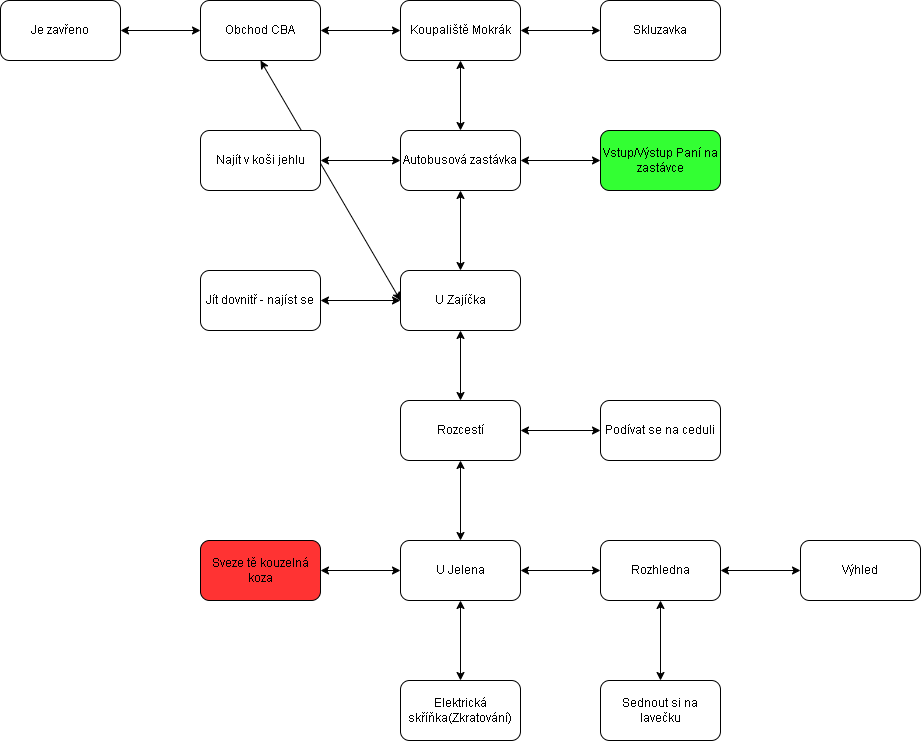

The diagram above was exported from draw.io. Its source (the exported page's mxGraphModel, read from the mxfile embedded in the PNG):
<mxGraphModel dx="2515" dy="839" grid="1" gridSize="10" guides="1" tooltips="1" connect="1" arrows="1" fold="1" page="1" pageScale="1" pageWidth="850" pageHeight="1100" math="0" shadow="0">
  <root>
    <mxCell id="0" />
    <mxCell id="1" parent="0" />
    <mxCell id="m8KonSlWpD4SUtjlraxe-1" value="Koupaliště Mokrák" style="rounded=1;whiteSpace=wrap;html=1;" vertex="1" parent="1">
      <mxGeometry x="320" y="60" width="120" height="60" as="geometry" />
    </mxCell>
    <mxCell id="m8KonSlWpD4SUtjlraxe-2" value="Autobusová zastávka" style="rounded=1;whiteSpace=wrap;html=1;" vertex="1" parent="1">
      <mxGeometry x="320" y="190" width="120" height="60" as="geometry" />
    </mxCell>
    <mxCell id="m8KonSlWpD4SUtjlraxe-3" value="U Zajíčka" style="rounded=1;whiteSpace=wrap;html=1;" vertex="1" parent="1">
      <mxGeometry x="320" y="330" width="120" height="60" as="geometry" />
    </mxCell>
    <mxCell id="m8KonSlWpD4SUtjlraxe-4" value="Obchod CBA" style="rounded=1;whiteSpace=wrap;html=1;" vertex="1" parent="1">
      <mxGeometry x="120" y="60" width="120" height="60" as="geometry" />
    </mxCell>
    <mxCell id="m8KonSlWpD4SUtjlraxe-5" value="Rozcestí" style="rounded=1;whiteSpace=wrap;html=1;" vertex="1" parent="1">
      <mxGeometry x="320" y="460" width="120" height="60" as="geometry" />
    </mxCell>
    <mxCell id="m8KonSlWpD4SUtjlraxe-6" value="Rozhledna" style="rounded=1;whiteSpace=wrap;html=1;" vertex="1" parent="1">
      <mxGeometry x="520" y="600" width="120" height="60" as="geometry" />
    </mxCell>
    <mxCell id="m8KonSlWpD4SUtjlraxe-7" value="Výhled" style="rounded=1;whiteSpace=wrap;html=1;" vertex="1" parent="1">
      <mxGeometry x="720" y="600" width="120" height="60" as="geometry" />
    </mxCell>
    <mxCell id="m8KonSlWpD4SUtjlraxe-8" value="U Jelena" style="rounded=1;whiteSpace=wrap;html=1;" vertex="1" parent="1">
      <mxGeometry x="320" y="600" width="120" height="60" as="geometry" />
    </mxCell>
    <mxCell id="m8KonSlWpD4SUtjlraxe-10" value="" style="endArrow=classic;startArrow=classic;html=1;rounded=0;entryX=0.5;entryY=1;entryDx=0;entryDy=0;exitX=0.5;exitY=0;exitDx=0;exitDy=0;" edge="1" parent="1" source="m8KonSlWpD4SUtjlraxe-2" target="m8KonSlWpD4SUtjlraxe-1">
      <mxGeometry width="50" height="50" relative="1" as="geometry">
        <mxPoint x="390" y="330" as="sourcePoint" />
        <mxPoint x="450" y="430" as="targetPoint" />
      </mxGeometry>
    </mxCell>
    <mxCell id="m8KonSlWpD4SUtjlraxe-11" value="" style="endArrow=classic;startArrow=classic;html=1;rounded=0;entryX=0;entryY=0.5;entryDx=0;entryDy=0;exitX=1;exitY=0.5;exitDx=0;exitDy=0;" edge="1" parent="1" source="m8KonSlWpD4SUtjlraxe-4" target="m8KonSlWpD4SUtjlraxe-1">
      <mxGeometry width="50" height="50" relative="1" as="geometry">
        <mxPoint x="400" y="480" as="sourcePoint" />
        <mxPoint x="450" y="430" as="targetPoint" />
      </mxGeometry>
    </mxCell>
    <mxCell id="m8KonSlWpD4SUtjlraxe-12" value="" style="endArrow=classic;startArrow=classic;html=1;rounded=0;entryX=0.5;entryY=1;entryDx=0;entryDy=0;exitX=0.5;exitY=0;exitDx=0;exitDy=0;" edge="1" parent="1" source="m8KonSlWpD4SUtjlraxe-3" target="m8KonSlWpD4SUtjlraxe-2">
      <mxGeometry width="50" height="50" relative="1" as="geometry">
        <mxPoint x="400" y="300" as="sourcePoint" />
        <mxPoint x="450" y="250" as="targetPoint" />
      </mxGeometry>
    </mxCell>
    <mxCell id="m8KonSlWpD4SUtjlraxe-13" value="" style="endArrow=classic;startArrow=classic;html=1;rounded=0;entryX=0.5;entryY=1;entryDx=0;entryDy=0;exitX=0;exitY=0.5;exitDx=0;exitDy=0;" edge="1" parent="1" source="m8KonSlWpD4SUtjlraxe-3" target="m8KonSlWpD4SUtjlraxe-4">
      <mxGeometry width="50" height="50" relative="1" as="geometry">
        <mxPoint x="400" y="300" as="sourcePoint" />
        <mxPoint x="450" y="250" as="targetPoint" />
      </mxGeometry>
    </mxCell>
    <mxCell id="m8KonSlWpD4SUtjlraxe-14" value="" style="endArrow=classic;startArrow=classic;html=1;rounded=0;entryX=0.5;entryY=0;entryDx=0;entryDy=0;exitX=0.5;exitY=1;exitDx=0;exitDy=0;" edge="1" parent="1" source="m8KonSlWpD4SUtjlraxe-3" target="m8KonSlWpD4SUtjlraxe-5">
      <mxGeometry width="50" height="50" relative="1" as="geometry">
        <mxPoint x="400" y="300" as="sourcePoint" />
        <mxPoint x="450" y="250" as="targetPoint" />
      </mxGeometry>
    </mxCell>
    <mxCell id="m8KonSlWpD4SUtjlraxe-15" value="" style="endArrow=classic;startArrow=classic;html=1;rounded=0;entryX=0.5;entryY=1;entryDx=0;entryDy=0;exitX=0.5;exitY=0;exitDx=0;exitDy=0;" edge="1" parent="1" source="m8KonSlWpD4SUtjlraxe-8" target="m8KonSlWpD4SUtjlraxe-5">
      <mxGeometry width="50" height="50" relative="1" as="geometry">
        <mxPoint x="400" y="710" as="sourcePoint" />
        <mxPoint x="450" y="660" as="targetPoint" />
      </mxGeometry>
    </mxCell>
    <mxCell id="m8KonSlWpD4SUtjlraxe-16" value="" style="endArrow=classic;startArrow=classic;html=1;rounded=0;entryX=0.5;entryY=1;entryDx=0;entryDy=0;exitX=0.5;exitY=0;exitDx=0;exitDy=0;" edge="1" parent="1" target="m8KonSlWpD4SUtjlraxe-8">
      <mxGeometry width="50" height="50" relative="1" as="geometry">
        <mxPoint x="380" y="740" as="sourcePoint" />
        <mxPoint x="450" y="660" as="targetPoint" />
      </mxGeometry>
    </mxCell>
    <mxCell id="m8KonSlWpD4SUtjlraxe-17" value="" style="endArrow=classic;startArrow=classic;html=1;rounded=0;entryX=0;entryY=0.5;entryDx=0;entryDy=0;exitX=1;exitY=0.5;exitDx=0;exitDy=0;" edge="1" parent="1" source="m8KonSlWpD4SUtjlraxe-8" target="m8KonSlWpD4SUtjlraxe-6">
      <mxGeometry width="50" height="50" relative="1" as="geometry">
        <mxPoint x="400" y="710" as="sourcePoint" />
        <mxPoint x="450" y="660" as="targetPoint" />
      </mxGeometry>
    </mxCell>
    <mxCell id="m8KonSlWpD4SUtjlraxe-18" value="" style="endArrow=classic;startArrow=classic;html=1;rounded=0;entryX=0;entryY=0.5;entryDx=0;entryDy=0;exitX=1;exitY=0.5;exitDx=0;exitDy=0;" edge="1" parent="1" source="m8KonSlWpD4SUtjlraxe-6" target="m8KonSlWpD4SUtjlraxe-7">
      <mxGeometry width="50" height="50" relative="1" as="geometry">
        <mxPoint x="400" y="710" as="sourcePoint" />
        <mxPoint x="450" y="660" as="targetPoint" />
      </mxGeometry>
    </mxCell>
    <mxCell id="m8KonSlWpD4SUtjlraxe-19" value="Elektrická skříňka(Zkratování)" style="rounded=1;whiteSpace=wrap;html=1;" vertex="1" parent="1">
      <mxGeometry x="320" y="740" width="120" height="60" as="geometry" />
    </mxCell>
    <mxCell id="m8KonSlWpD4SUtjlraxe-20" value="Vstup/Výstup Paní na zastávce" style="rounded=1;whiteSpace=wrap;html=1;fillColor=#33FF33;" vertex="1" parent="1">
      <mxGeometry x="520" y="190" width="120" height="60" as="geometry" />
    </mxCell>
    <mxCell id="m8KonSlWpD4SUtjlraxe-21" value="" style="endArrow=classic;startArrow=classic;html=1;rounded=0;entryX=0;entryY=0.5;entryDx=0;entryDy=0;exitX=1;exitY=0.5;exitDx=0;exitDy=0;" edge="1" parent="1" source="m8KonSlWpD4SUtjlraxe-2" target="m8KonSlWpD4SUtjlraxe-20">
      <mxGeometry width="50" height="50" relative="1" as="geometry">
        <mxPoint x="450" y="320" as="sourcePoint" />
        <mxPoint x="510" y="230" as="targetPoint" />
      </mxGeometry>
    </mxCell>
    <mxCell id="m8KonSlWpD4SUtjlraxe-22" value="Skluzavka" style="rounded=1;whiteSpace=wrap;html=1;" vertex="1" parent="1">
      <mxGeometry x="520" y="60" width="120" height="60" as="geometry" />
    </mxCell>
    <mxCell id="m8KonSlWpD4SUtjlraxe-23" value="" style="endArrow=classic;startArrow=classic;html=1;rounded=0;entryX=0;entryY=0.5;entryDx=0;entryDy=0;exitX=1;exitY=0.5;exitDx=0;exitDy=0;" edge="1" parent="1" source="m8KonSlWpD4SUtjlraxe-1" target="m8KonSlWpD4SUtjlraxe-22">
      <mxGeometry width="50" height="50" relative="1" as="geometry">
        <mxPoint x="450" y="70" as="sourcePoint" />
        <mxPoint x="450" y="410" as="targetPoint" />
      </mxGeometry>
    </mxCell>
    <mxCell id="m8KonSlWpD4SUtjlraxe-24" value="Sednout si na lavečku" style="rounded=1;whiteSpace=wrap;html=1;" vertex="1" parent="1">
      <mxGeometry x="520" y="740" width="120" height="60" as="geometry" />
    </mxCell>
    <mxCell id="m8KonSlWpD4SUtjlraxe-25" value="" style="endArrow=classic;startArrow=classic;html=1;rounded=0;entryX=0.5;entryY=1;entryDx=0;entryDy=0;exitX=0.5;exitY=0;exitDx=0;exitDy=0;" edge="1" parent="1" source="m8KonSlWpD4SUtjlraxe-24" target="m8KonSlWpD4SUtjlraxe-6">
      <mxGeometry width="50" height="50" relative="1" as="geometry">
        <mxPoint x="400" y="690" as="sourcePoint" />
        <mxPoint x="450" y="640" as="targetPoint" />
      </mxGeometry>
    </mxCell>
    <mxCell id="m8KonSlWpD4SUtjlraxe-26" value="Jít dovnitř - najíst se" style="rounded=1;whiteSpace=wrap;html=1;" vertex="1" parent="1">
      <mxGeometry x="120" y="330" width="120" height="60" as="geometry" />
    </mxCell>
    <mxCell id="m8KonSlWpD4SUtjlraxe-27" value="" style="endArrow=classic;startArrow=classic;html=1;rounded=0;entryX=0;entryY=0.5;entryDx=0;entryDy=0;exitX=1;exitY=0.5;exitDx=0;exitDy=0;" edge="1" parent="1" source="m8KonSlWpD4SUtjlraxe-26" target="m8KonSlWpD4SUtjlraxe-3">
      <mxGeometry width="50" height="50" relative="1" as="geometry">
        <mxPoint x="240" y="480" as="sourcePoint" />
        <mxPoint x="310" y="240" as="targetPoint" />
      </mxGeometry>
    </mxCell>
    <mxCell id="m8KonSlWpD4SUtjlraxe-28" value="Najít v koši jehlu" style="rounded=1;whiteSpace=wrap;html=1;" vertex="1" parent="1">
      <mxGeometry x="120" y="190" width="120" height="60" as="geometry" />
    </mxCell>
    <mxCell id="m8KonSlWpD4SUtjlraxe-29" value="" style="endArrow=classic;startArrow=classic;html=1;rounded=0;entryX=0;entryY=0.5;entryDx=0;entryDy=0;exitX=1;exitY=0.5;exitDx=0;exitDy=0;" edge="1" parent="1" source="m8KonSlWpD4SUtjlraxe-28" target="m8KonSlWpD4SUtjlraxe-2">
      <mxGeometry width="50" height="50" relative="1" as="geometry">
        <mxPoint x="390" y="550" as="sourcePoint" />
        <mxPoint x="440" y="500" as="targetPoint" />
      </mxGeometry>
    </mxCell>
    <mxCell id="m8KonSlWpD4SUtjlraxe-30" value="Je zavřeno" style="rounded=1;whiteSpace=wrap;html=1;" vertex="1" parent="1">
      <mxGeometry x="-80" y="60" width="120" height="60" as="geometry" />
    </mxCell>
    <mxCell id="m8KonSlWpD4SUtjlraxe-32" value="" style="endArrow=classic;startArrow=classic;html=1;rounded=0;entryX=0;entryY=0.5;entryDx=0;entryDy=0;exitX=1;exitY=0.5;exitDx=0;exitDy=0;" edge="1" parent="1" source="m8KonSlWpD4SUtjlraxe-30" target="m8KonSlWpD4SUtjlraxe-4">
      <mxGeometry width="50" height="50" relative="1" as="geometry">
        <mxPoint x="60" y="90" as="sourcePoint" />
        <mxPoint x="180" y="250" as="targetPoint" />
      </mxGeometry>
    </mxCell>
    <mxCell id="m8KonSlWpD4SUtjlraxe-33" value="Podívat se na ceduli" style="rounded=1;whiteSpace=wrap;html=1;" vertex="1" parent="1">
      <mxGeometry x="520" y="460" width="120" height="60" as="geometry" />
    </mxCell>
    <mxCell id="m8KonSlWpD4SUtjlraxe-34" value="" style="endArrow=classic;startArrow=classic;html=1;rounded=0;exitX=1;exitY=0.5;exitDx=0;exitDy=0;entryX=0;entryY=0.5;entryDx=0;entryDy=0;" edge="1" parent="1" source="m8KonSlWpD4SUtjlraxe-5" target="m8KonSlWpD4SUtjlraxe-33">
      <mxGeometry width="50" height="50" relative="1" as="geometry">
        <mxPoint x="530" y="510" as="sourcePoint" />
        <mxPoint x="580" y="460" as="targetPoint" />
      </mxGeometry>
    </mxCell>
    <mxCell id="m8KonSlWpD4SUtjlraxe-35" value="Sveze tě kouzelná koza" style="rounded=1;whiteSpace=wrap;html=1;fillColor=#FF3333;" vertex="1" parent="1">
      <mxGeometry x="120" y="600" width="120" height="60" as="geometry" />
    </mxCell>
    <mxCell id="m8KonSlWpD4SUtjlraxe-36" value="" style="endArrow=classic;startArrow=classic;html=1;rounded=0;exitX=1;exitY=0.5;exitDx=0;exitDy=0;entryX=0;entryY=0.5;entryDx=0;entryDy=0;" edge="1" parent="1" source="m8KonSlWpD4SUtjlraxe-35" target="m8KonSlWpD4SUtjlraxe-8">
      <mxGeometry width="50" height="50" relative="1" as="geometry">
        <mxPoint x="260" y="620" as="sourcePoint" />
        <mxPoint x="310" y="570" as="targetPoint" />
      </mxGeometry>
    </mxCell>
  </root>
</mxGraphModel>